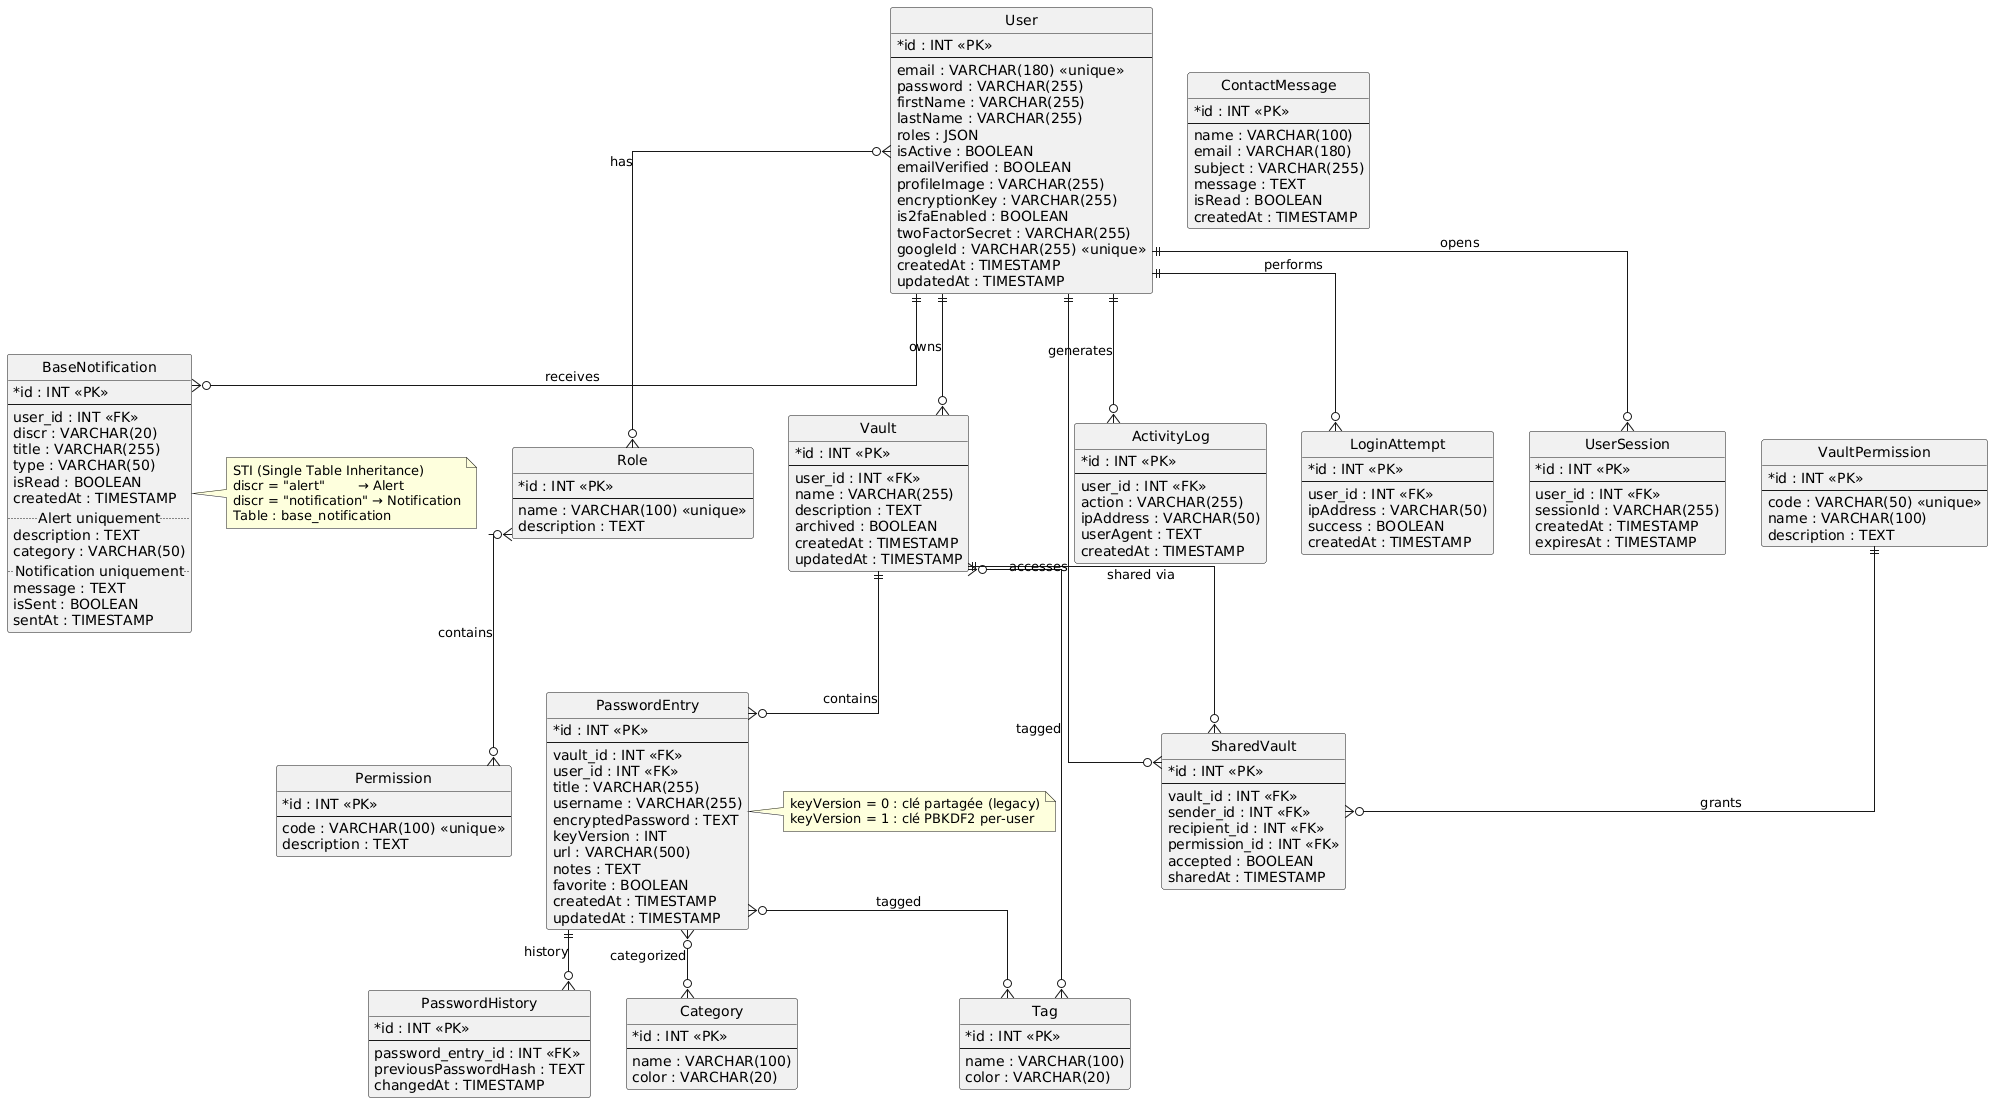

The diagram above was rendered by PlantUML. Its source (embedded in the PNG):
@startuml
hide circle
skinparam linetype ortho
skinparam classAttributeIconSize 0
skinparam shadowing false

' ===================================
' ENTITÉS
' ===================================

entity User {
    * id : INT <<PK>>
    --
    email : VARCHAR(180) <<unique>>
    password : VARCHAR(255)
    firstName : VARCHAR(255)
    lastName : VARCHAR(255)
    roles : JSON
    isActive : BOOLEAN
    emailVerified : BOOLEAN
    profileImage : VARCHAR(255)
    encryptionKey : VARCHAR(255)
    is2faEnabled : BOOLEAN
    twoFactorSecret : VARCHAR(255)
    googleId : VARCHAR(255) <<unique>>
    createdAt : TIMESTAMP
    updatedAt : TIMESTAMP
}

entity Role {
    * id : INT <<PK>>
    --
    name : VARCHAR(100) <<unique>>
    description : TEXT
}

entity Permission {
    * id : INT <<PK>>
    --
    code : VARCHAR(100) <<unique>>
    description : TEXT
}

entity Vault {
    * id : INT <<PK>>
    --
    user_id : INT <<FK>>
    name : VARCHAR(255)
    description : TEXT
    archived : BOOLEAN
    createdAt : TIMESTAMP
    updatedAt : TIMESTAMP
}

entity VaultPermission {
    * id : INT <<PK>>
    --
    code : VARCHAR(50) <<unique>>
    name : VARCHAR(100)
    description : TEXT
}

entity SharedVault {
    * id : INT <<PK>>
    --
    vault_id : INT <<FK>>
    sender_id : INT <<FK>>
    recipient_id : INT <<FK>>
    permission_id : INT <<FK>>
    accepted : BOOLEAN
    sharedAt : TIMESTAMP
}

entity PasswordEntry {
    * id : INT <<PK>>
    --
    vault_id : INT <<FK>>
    user_id : INT <<FK>>
    title : VARCHAR(255)
    username : VARCHAR(255)
    encryptedPassword : TEXT
    keyVersion : INT
    url : VARCHAR(500)
    notes : TEXT
    favorite : BOOLEAN
    createdAt : TIMESTAMP
    updatedAt : TIMESTAMP
}

note right of PasswordEntry
  keyVersion = 0 : clé partagée (legacy)
  keyVersion = 1 : clé PBKDF2 per-user
end note

entity PasswordHistory {
    * id : INT <<PK>>
    --
    password_entry_id : INT <<FK>>
    previousPasswordHash : TEXT
    changedAt : TIMESTAMP
}

entity Category {
    * id : INT <<PK>>
    --
    name : VARCHAR(100)
    color : VARCHAR(20)
}

entity Tag {
    * id : INT <<PK>>
    --
    name : VARCHAR(100)
    color : VARCHAR(20)
}

' ===================================
' STI — BaseNotification
' ===================================

entity BaseNotification {
    * id : INT <<PK>>
    --
    user_id : INT <<FK>>
    discr : VARCHAR(20)
    title : VARCHAR(255)
    type : VARCHAR(50)
    isRead : BOOLEAN
    createdAt : TIMESTAMP
    .. Alert uniquement ..
    description : TEXT
    category : VARCHAR(50)
    .. Notification uniquement ..
    message : TEXT
    isSent : BOOLEAN
    sentAt : TIMESTAMP
}

note right of BaseNotification
  STI (Single Table Inheritance)
  discr = "alert"        → Alert
  discr = "notification" → Notification
  Table : base_notification
end note

' ===================================
' AUTRES ENTITÉS
' ===================================

entity ContactMessage {
    * id : INT <<PK>>
    --
    name : VARCHAR(100)
    email : VARCHAR(180)
    subject : VARCHAR(255)
    message : TEXT
    isRead : BOOLEAN
    createdAt : TIMESTAMP
}

entity ActivityLog {
    * id : INT <<PK>>
    --
    user_id : INT <<FK>>
    action : VARCHAR(255)
    ipAddress : VARCHAR(50)
    userAgent : TEXT
    createdAt : TIMESTAMP
}

entity LoginAttempt {
    * id : INT <<PK>>
    --
    user_id : INT <<FK>>
    ipAddress : VARCHAR(50)
    success : BOOLEAN
    createdAt : TIMESTAMP
}

entity UserSession {
    * id : INT <<PK>>
    --
    user_id : INT <<FK>>
    sessionId : VARCHAR(255)
    createdAt : TIMESTAMP
    expiresAt : TIMESTAMP
}

' ===================================
' MANY TO MANY
' ===================================

User }o--o{ Role : "has"
Role }o--o{ Permission : "contains"
PasswordEntry }o--o{ Category : "categorized"
PasswordEntry }o--o{ Tag : "tagged"
Vault }o--o{ Tag : "tagged"

' ===================================
' ONE TO MANY
' ===================================

User ||--o{ Vault : "owns"
User ||--o{ BaseNotification : "receives"
User ||--o{ ActivityLog : "generates"
User ||--o{ LoginAttempt : "performs"
User ||--o{ UserSession : "opens"

Vault ||--o{ PasswordEntry : "contains"
Vault ||--o{ SharedVault : "shared via"

VaultPermission ||--o{ SharedVault : "grants"
User ||--o{ SharedVault : "accesses"

PasswordEntry ||--o{ PasswordHistory : "history"
@enduml